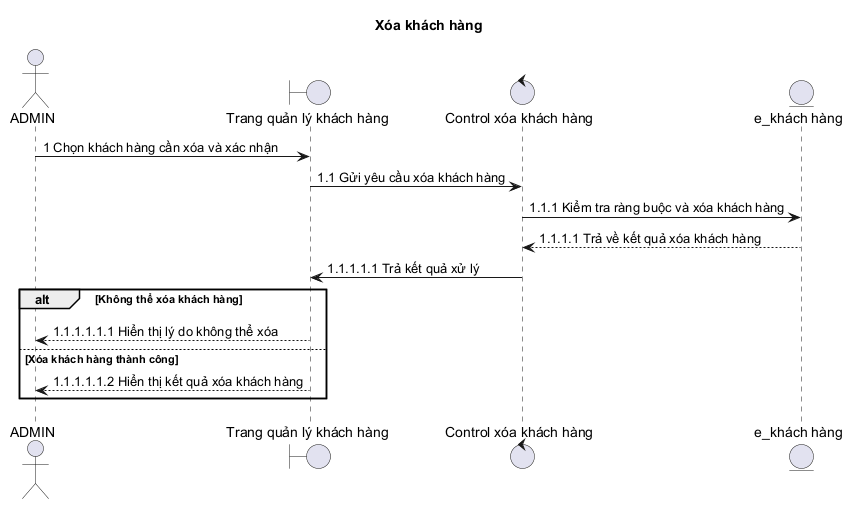

The diagram above was rendered by PlantUML. Its source (embedded in the PNG):
@startuml
title Xóa khách hàng

actor ADMIN as Admin
boundary "Trang quản lý khách hàng" as Boundary
control "Control xóa khách hàng" as Control
entity "e_khách hàng" as Entity

Admin -> Boundary: 1 Chọn khách hàng cần xóa và xác nhận
Boundary -> Control: 1.1 Gửi yêu cầu xóa khách hàng
Control -> Entity: 1.1.1 Kiểm tra ràng buộc và xóa khách hàng
Entity --> Control: 1.1.1.1 Trả về kết quả xóa khách hàng
Control -> Boundary: 1.1.1.1.1 Trả kết quả xử lý

alt Không thể xóa khách hàng
  Boundary --> Admin: 1.1.1.1.1.1 Hiển thị lý do không thể xóa
else Xóa khách hàng thành công
  Boundary --> Admin: 1.1.1.1.1.2 Hiển thị kết quả xóa khách hàng
end
@enduml